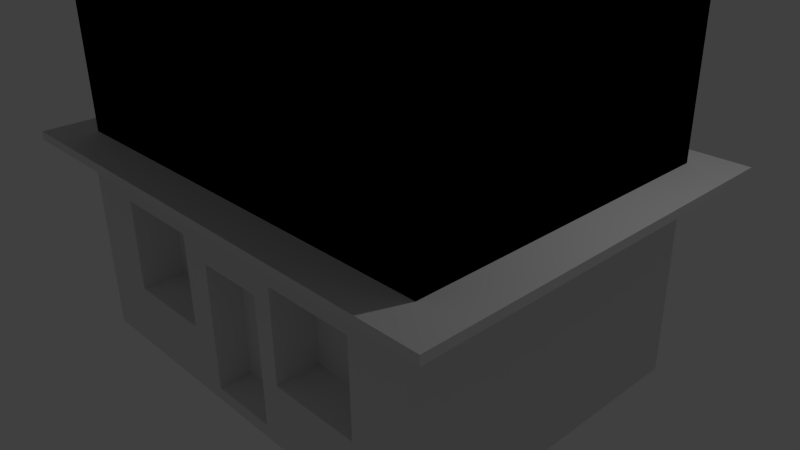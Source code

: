 # Source: h2.blend  (saved by Blender 2.76.0; exported with 4.5.12 LTS)
import bpy
from mathutils import Matrix  # noqa: F401  (used for matrix-valued properties, if any)

bpy.ops.wm.read_factory_settings(use_empty=True)
scene = bpy.context.scene
scene.name = 'Scene'

# ---- collections
col_collection_1 = bpy.data.collections.new('Collection 1'); scene.collection.children.link(col_collection_1)

# ---- materials (node trees are filled in below, after node groups)
mat_material_001 = bpy.data.materials.new('Material.001')
mat_material_001.alpha_threshold = 0.0
mat_material_001.use_transparent_shadow = False
mat_material_001.roughness = 0.5
mat_material_001.line_color = (0.0, 0.0, 0.0, 1.0)

# ---- material node trees

# ---- world
world_world = bpy.data.worlds.new('World'); scene.world = world_world
world_world.color = (0.05088, 0.05088, 0.05088)
world_world.use_sun_shadow = False
world_world.sun_shadow_jitter_overblur = 0.0
world_world.cycles.sampling_method = 'MANUAL'
world_world.cycles.sample_map_resolution = 256

# ---- cameras
cam_camera = bpy.data.cameras.new('Camera')
cam_camera.clip_end = 100.0
cam_camera.lens = 35.0
cam_camera.sensor_width = 32.0
cam_camera.sensor_height = 18.0
cam_camera.ortho_scale = 7.314
cam_camera.dof.focus_distance = 0.0
cam_camera.dof.aperture_fstop = 128.0

# ---- lights
light_lamp = bpy.data.lights.new('Lamp', 'POINT')
light_lamp.transmission_factor = 0.0
light_lamp.cutoff_distance = 30.0
light_lamp.energy = 100.0
light_lamp.shadow_buffer_clip_start = 1.001
light_lamp.shadow_soft_size = 0.1
light_lamp.shadow_maximum_resolution = 0.006
light_lamp.use_absolute_resolution = True
light_lamp.cycles.use_multiple_importance_sampling = False

# ---- meshes
me_cube_012 = bpy.data.meshes.new('Cube.012')
me_cube_012.from_pydata([(-1.0, -1.0, -1.0), (-1.0, -1.0, 1.0), (-1.0, 1.0, -1.0), (-1.0, 1.0, 1.0), (1.0, -1.0, -1.0), (1.0, -1.0, 1.0), (1.0, 1.0, -1.0), (1.0, 1.0, 1.0)], [], [(1, 3, 2, 0), (3, 7, 6, 2), (7, 5, 4, 6), (5, 1, 0, 4), (0, 2, 6, 4), (5, 7, 3, 1)])
me_cube_012.use_remesh_preserve_volume = False
me_cube_012.use_remesh_preserve_attributes = False
me_cube_012.use_mirror_vertex_groups = False
me_cube_012.update()
me_cube_011 = bpy.data.meshes.new('Cube.011')
me_cube_011.from_pydata([(1.0, 1.0, -1.0), (1.0, -1.0, -1.0), (-1.0, -1.0, -1.0), (-1.0, 1.0, -1.0), (-0.6928, 1.0, -0.5276), (-0.192, 1.0, -0.5276), (0.2247, 1.0, -0.5276), (0.7255, 1.0, -0.5276), (0.7255, 1.0, 0.6698), (1.0, 1.0, 1.0), (-0.192, 1.0, 0.6698), (0.2247, 1.0, 0.6698), (1.0, -1.0, 1.0), (0.2373, -1.0, -0.4033), (0.752, -1.0, 0.7006), (0.752, -1.0, -0.4033), (-1.0, -1.0, 1.0), (-1.0, 1.0, 1.0), (-0.6928, 1.0, 0.6698), (-0.6928, 0.7566, -0.5276), (-0.192, 0.7566, -0.5276), (-0.192, 0.7566, 0.6698), (0.752, -0.7512, -0.4033), (0.2373, -0.7512, -0.4033), (0.2373, -1.0, 0.7006), (-0.2344, -1.0, 0.7006), (-0.2344, -1.0, -0.4033), (-0.7492, -1.0, -0.4033), (-0.7492, -1.0, 0.7006), (0.752, -0.7512, 0.7006), (-0.6928, 0.7566, 0.6698), (0.2373, -0.7512, 0.7006), (-0.2344, -0.7512, 0.7006), (-0.2344, -0.7512, -0.4033), (-0.7492, -0.7512, -0.4033), (-0.7492, -0.7512, 0.7006), (0.2247, 0.7566, 0.6698), (0.2247, 0.7566, -0.5276), (0.7255, 0.7566, -0.5276), (0.7255, 0.7566, 0.6698)], [], [(0, 1, 2, 3), (0, 3, 4, 5, 6, 7, 8, 9), (5, 10, 9, 8, 11, 6), (0, 9, 12, 1), (13, 2, 1, 12, 14, 15), (2, 16, 17, 3), (3, 17, 9, 10, 18, 4), (5, 4, 19, 20), (10, 5, 20, 21), (9, 17, 16, 12), (13, 15, 22, 23), (2, 13, 24, 25, 26, 27), (2, 27, 28, 25, 24, 14, 12, 16), (15, 14, 29, 22), (18, 10, 21, 30), (4, 18, 30, 19), (21, 20, 19, 30), (24, 13, 23, 31), (31, 23, 22, 29), (26, 25, 32, 33), (27, 26, 33, 34), (28, 27, 34, 35), (25, 28, 35, 32), (14, 24, 31, 29), (35, 34, 33, 32), (6, 11, 36, 37), (7, 6, 37, 38), (39, 38, 37, 36), (11, 8, 39, 36), (8, 7, 38, 39)])
me_cube_011.materials.append(mat_material_001)
me_cube_011.use_remesh_preserve_volume = False
me_cube_011.use_remesh_preserve_attributes = False
me_cube_011.use_mirror_vertex_groups = False
me_cube_011.update()
me_cube_010 = bpy.data.meshes.new('Cube.010')
me_cube_010.from_pydata([(1.0, 1.0, -1.0), (1.0, -1.0, -1.0), (-1.0, -1.0, -1.0), (-1.0, 1.0, -1.0), (-0.6928, 1.0, -0.5276), (-0.192, 1.0, -0.5276), (0.2247, 1.0, -0.5276), (0.7255, 1.0, -0.5276), (0.7255, 1.0, 0.6698), (1.0, 1.0, 1.0), (-0.192, 1.0, 0.6698), (0.2247, 1.0, 0.6698), (1.0, -1.0, 1.0), (0.2373, -1.0, -0.4033), (0.752, -1.0, 0.7006), (0.752, -1.0, -0.4033), (-1.0, -1.0, 1.0), (-1.0, 1.0, 1.0), (-0.6928, 1.0, 0.6698), (-0.6928, 0.7566, -0.5276), (-0.192, 0.7566, -0.5276), (-0.192, 0.7566, 0.6698), (0.752, -0.7512, -0.4033), (0.2373, -0.7512, -0.4033), (0.2373, -1.0, 0.7006), (-0.2344, -1.0, 0.7006), (-0.2344, -1.0, -0.4033), (-0.7492, -1.0, -0.4033), (-0.7492, -1.0, 0.7006), (0.752, -0.7512, 0.7006), (-0.6928, 0.7566, 0.6698), (0.2373, -0.7512, 0.7006), (-0.2344, -0.7512, 0.7006), (-0.2344, -0.7512, -0.4033), (-0.7492, -0.7512, -0.4033), (-0.7492, -0.7512, 0.7006), (0.2247, 0.7566, 0.6698), (0.2247, 0.7566, -0.5276), (0.7255, 0.7566, -0.5276), (0.7255, 0.7566, 0.6698)], [], [(0, 1, 2, 3), (0, 3, 4, 5, 6, 7, 8, 9), (5, 10, 9, 8, 11, 6), (0, 9, 12, 1), (13, 2, 1, 12, 14, 15), (2, 16, 17, 3), (3, 17, 9, 10, 18, 4), (5, 4, 19, 20), (10, 5, 20, 21), (9, 17, 16, 12), (13, 15, 22, 23), (2, 13, 24, 25, 26, 27), (2, 27, 28, 25, 24, 14, 12, 16), (15, 14, 29, 22), (18, 10, 21, 30), (4, 18, 30, 19), (21, 20, 19, 30), (24, 13, 23, 31), (31, 23, 22, 29), (26, 25, 32, 33), (27, 26, 33, 34), (28, 27, 34, 35), (25, 28, 35, 32), (14, 24, 31, 29), (35, 34, 33, 32), (6, 11, 36, 37), (7, 6, 37, 38), (39, 38, 37, 36), (11, 8, 39, 36), (8, 7, 38, 39)])
me_cube_010.materials.append(mat_material_001)
me_cube_010.use_remesh_preserve_volume = False
me_cube_010.use_remesh_preserve_attributes = False
me_cube_010.use_mirror_vertex_groups = False
me_cube_010.update()
me_cube_009 = bpy.data.meshes.new('Cube.009')
me_cube_009.from_pydata([(-1.0, -1.0, -1.0), (-1.0, -1.0, 1.0), (-1.0, 1.0, -1.0), (-1.0, 1.0, 1.0), (1.0, -1.0, -1.0), (1.0, -1.0, 1.0), (1.0, 1.0, -1.0), (1.0, 1.0, 1.0)], [], [(1, 3, 2, 0), (3, 7, 6, 2), (7, 5, 4, 6), (5, 1, 0, 4), (0, 2, 6, 4), (5, 7, 3, 1)])
me_cube_009.use_remesh_preserve_volume = False
me_cube_009.use_remesh_preserve_attributes = False
me_cube_009.use_mirror_vertex_groups = False
me_cube_009.update()
me_cube_008 = bpy.data.meshes.new('Cube.008')
me_cube_008.from_pydata([(1.0, 1.0, -1.0), (1.0, -1.0, -1.0), (-1.0, -1.0, -1.0), (-1.0, 1.0, -1.0), (-0.6965, 1.0, 0.6909), (-0.6965, 1.0, -0.5066), (-1.0, 1.0, 1.0), (0.8222, 1.0, 0.6909), (0.3213, 1.0, 0.6909), (-0.1956, 1.0, 0.6909), (-0.1956, 1.0, -0.5066), (0.3213, 1.0, -0.5066), (1.0, 1.0, 1.0), (1.0, -1.0, 1.0), (0.1935, -1.0, -0.4008), (-0.2738, -1.0, -0.4008), (-0.7886, -1.0, -0.4008), (0.7083, -1.0, 0.7031), (0.7083, -1.0, -0.4008), (-1.0, -1.0, 1.0), (0.8222, 0.7818, 0.6909), (0.3213, 0.7818, 0.6909), (0.3213, 0.7818, -0.5066), (0.8222, 1.0, -0.5066), (0.7083, -0.726, -0.4008), (0.1935, -0.726, -0.4008), (0.1935, -1.0, 0.7031), (-0.2738, -1.0, 0.7031), (-0.2738, -0.726, -0.4008), (-0.7886, -0.726, -0.4008), (-0.7886, -1.0, 0.7031), (0.7083, -0.726, 0.7031), (0.8222, 0.7818, -0.5066), (0.1935, -0.726, 0.7031), (-0.2738, -0.726, 0.7031), (-0.7886, -0.726, 0.7031), (-0.6965, 0.7818, 0.6909), (-0.6965, 0.7818, -0.5066), (-0.1956, 0.7818, -0.5066), (-0.1956, 0.7818, 0.6909)], [], [(0, 1, 2, 3), (4, 5, 3, 6, 7, 8, 9), (5, 10, 9, 8, 11, 0, 3), (0, 12, 13, 1), (14, 15, 16, 2, 1, 13, 17, 18), (2, 19, 6, 3), (8, 7, 20, 21), (11, 8, 21, 22), (11, 23, 7, 6, 12, 0), (12, 6, 19, 13), (14, 18, 24, 25), (26, 17, 13, 27, 15, 14), (16, 15, 28, 29), (30, 27, 13, 19, 2, 16), (18, 17, 31, 24), (7, 23, 32, 20), (20, 32, 22, 21), (23, 11, 22, 32), (26, 14, 25, 33), (33, 25, 24, 31), (17, 26, 33, 31), (15, 27, 34, 28), (30, 16, 29, 35), (35, 29, 28, 34), (27, 30, 35, 34), (5, 4, 36, 37), (10, 5, 37, 38), (39, 38, 37, 36), (4, 9, 39, 36), (9, 10, 38, 39)])
me_cube_008.materials.append(mat_material_001)
me_cube_008.use_remesh_preserve_volume = False
me_cube_008.use_remesh_preserve_attributes = False
me_cube_008.use_mirror_vertex_groups = False
me_cube_008.update()
me_cube_007 = bpy.data.meshes.new('Cube.007')
me_cube_007.from_pydata([(-1.0, -1.0, -1.0), (-1.0, -1.0, 1.0), (-1.0, 1.0, -1.0), (-1.0, 1.0, 1.0), (1.0, -1.0, -1.0), (1.0, -1.0, 1.0), (1.0, 1.0, -1.0), (1.0, 1.0, 1.0)], [], [(1, 3, 2, 0), (3, 7, 6, 2), (7, 5, 4, 6), (5, 1, 0, 4), (0, 2, 6, 4), (5, 7, 3, 1)])
me_cube_007.use_remesh_preserve_volume = False
me_cube_007.use_remesh_preserve_attributes = False
me_cube_007.use_mirror_vertex_groups = False
me_cube_007.update()
me_cube_002 = bpy.data.meshes.new('Cube.002')
me_cube_002.from_pydata([(-1.0, -1.0, -1.0), (-1.0, -1.0, 1.0), (-1.0, 1.0, -1.0), (-1.0, 1.0, 1.0), (1.0, -1.0, -1.0), (1.0, -1.0, 1.0), (1.0, 1.0, -1.0), (1.0, 1.0, 1.0)], [], [(1, 3, 2, 0), (3, 7, 6, 2), (7, 5, 4, 6), (5, 1, 0, 4), (0, 2, 6, 4), (5, 7, 3, 1)])
me_cube_002.use_remesh_preserve_volume = False
me_cube_002.use_remesh_preserve_attributes = False
me_cube_002.use_mirror_vertex_groups = False
me_cube_002.update()
me_cube_003 = bpy.data.meshes.new('Cube.003')
me_cube_003.from_pydata([(-1.0, -1.0, -1.0), (-1.0, -1.0, 1.0), (-1.0, 1.0, -1.0), (-1.0, 1.0, 1.0), (1.0, -1.0, -1.0), (1.0, -1.0, 1.0), (1.0, 1.0, -1.0), (1.0, 1.0, 1.0)], [], [(1, 3, 2, 0), (3, 7, 6, 2), (7, 5, 4, 6), (5, 1, 0, 4), (0, 2, 6, 4), (5, 7, 3, 1)])
me_cube_003.use_remesh_preserve_volume = False
me_cube_003.use_remesh_preserve_attributes = False
me_cube_003.use_mirror_vertex_groups = False
me_cube_003.update()
me_cube_004 = bpy.data.meshes.new('Cube.004')
me_cube_004.from_pydata([(1.0, 1.0, -1.0), (1.0, -1.0, -1.0), (-1.0, -1.0, -1.0), (-1.0, 1.0, -1.0), (-0.6965, 1.0, 0.6909), (-0.6965, 1.0, -0.5066), (-1.0, 1.0, 1.0), (0.8222, 1.0, 0.6909), (0.3213, 1.0, 0.6909), (-0.1956, 1.0, 0.6909), (-0.1956, 1.0, -0.5066), (0.3213, 1.0, -0.5066), (1.0, 1.0, 1.0), (1.0, -1.0, 1.0), (0.1935, -1.0, -0.4008), (-0.2738, -1.0, -0.4008), (-0.7886, -1.0, -0.4008), (0.7083, -1.0, 0.7031), (0.7083, -1.0, -0.4008), (-1.0, -1.0, 1.0), (0.8222, 0.7818, 0.6909), (0.3213, 0.7818, 0.6909), (0.3213, 0.7818, -0.5066), (0.8222, 1.0, -0.5066), (0.7083, -0.726, -0.4008), (0.1935, -0.726, -0.4008), (0.1935, -1.0, 0.7031), (-0.2738, -1.0, 0.7031), (-0.2738, -0.726, -0.4008), (-0.7886, -0.726, -0.4008), (-0.7886, -1.0, 0.7031), (0.7083, -0.726, 0.7031), (0.8222, 0.7818, -0.5066), (0.1935, -0.726, 0.7031), (-0.2738, -0.726, 0.7031), (-0.7886, -0.726, 0.7031), (-0.6965, 0.7818, 0.6909), (-0.6965, 0.7818, -0.5066), (-0.1956, 0.7818, -0.5066), (-0.1956, 0.7818, 0.6909)], [], [(0, 1, 2, 3), (4, 5, 3, 6, 7, 8, 9), (5, 10, 9, 8, 11, 0, 3), (0, 12, 13, 1), (14, 15, 16, 2, 1, 13, 17, 18), (2, 19, 6, 3), (8, 7, 20, 21), (11, 8, 21, 22), (11, 23, 7, 6, 12, 0), (12, 6, 19, 13), (14, 18, 24, 25), (26, 17, 13, 27, 15, 14), (16, 15, 28, 29), (30, 27, 13, 19, 2, 16), (18, 17, 31, 24), (7, 23, 32, 20), (20, 32, 22, 21), (23, 11, 22, 32), (26, 14, 25, 33), (33, 25, 24, 31), (17, 26, 33, 31), (15, 27, 34, 28), (30, 16, 29, 35), (35, 29, 28, 34), (27, 30, 35, 34), (5, 4, 36, 37), (10, 5, 37, 38), (39, 38, 37, 36), (4, 9, 39, 36), (9, 10, 38, 39)])
me_cube_004.materials.append(mat_material_001)
me_cube_004.use_remesh_preserve_volume = False
me_cube_004.use_remesh_preserve_attributes = False
me_cube_004.use_mirror_vertex_groups = False
me_cube_004.update()
me_cube_005 = bpy.data.meshes.new('Cube.005')
me_cube_005.from_pydata([(1.0, 1.0, -1.0), (1.0, -1.0, -1.0), (-1.0, -1.0, -1.0), (-1.0, 1.0, -1.0), (-0.6928, 1.0, -0.5276), (-0.192, 1.0, -0.5276), (0.2247, 1.0, -0.5276), (0.7255, 1.0, -0.5276), (0.7255, 1.0, 0.6698), (1.0, 1.0, 1.0), (-0.192, 1.0, 0.6698), (0.2247, 1.0, 0.6698), (1.0, -1.0, 1.0), (0.2373, -1.0, -0.4033), (0.752, -1.0, 0.7006), (0.752, -1.0, -0.4033), (-1.0, -1.0, 1.0), (-1.0, 1.0, 1.0), (-0.6928, 1.0, 0.6698), (-0.6928, 0.7566, -0.5276), (-0.192, 0.7566, -0.5276), (-0.192, 0.7566, 0.6698), (0.752, -0.7512, -0.4033), (0.2373, -0.7512, -0.4033), (0.2373, -1.0, 0.7006), (-0.2344, -1.0, 0.7006), (-0.2344, -1.0, -0.4033), (-0.7492, -1.0, -0.4033), (-0.7492, -1.0, 0.7006), (0.752, -0.7512, 0.7006), (-0.6928, 0.7566, 0.6698), (0.2373, -0.7512, 0.7006), (-0.2344, -0.7512, 0.7006), (-0.2344, -0.7512, -0.4033), (-0.7492, -0.7512, -0.4033), (-0.7492, -0.7512, 0.7006), (0.2247, 0.7566, 0.6698), (0.2247, 0.7566, -0.5276), (0.7255, 0.7566, -0.5276), (0.7255, 0.7566, 0.6698)], [], [(0, 1, 2, 3), (0, 3, 4, 5, 6, 7, 8, 9), (5, 10, 9, 8, 11, 6), (0, 9, 12, 1), (13, 2, 1, 12, 14, 15), (2, 16, 17, 3), (3, 17, 9, 10, 18, 4), (5, 4, 19, 20), (10, 5, 20, 21), (9, 17, 16, 12), (13, 15, 22, 23), (2, 13, 24, 25, 26, 27), (2, 27, 28, 25, 24, 14, 12, 16), (15, 14, 29, 22), (18, 10, 21, 30), (4, 18, 30, 19), (21, 20, 19, 30), (24, 13, 23, 31), (31, 23, 22, 29), (26, 25, 32, 33), (27, 26, 33, 34), (28, 27, 34, 35), (25, 28, 35, 32), (14, 24, 31, 29), (35, 34, 33, 32), (6, 11, 36, 37), (7, 6, 37, 38), (39, 38, 37, 36), (11, 8, 39, 36), (8, 7, 38, 39)])
me_cube_005.materials.append(mat_material_001)
me_cube_005.use_remesh_preserve_volume = False
me_cube_005.use_remesh_preserve_attributes = False
me_cube_005.use_mirror_vertex_groups = False
me_cube_005.update()
me_cube_006 = bpy.data.meshes.new('Cube.006')
me_cube_006.from_pydata([(-1.0, -1.0, -1.0), (-1.0, -1.0, 1.0), (-1.0, 1.0, -1.0), (-1.0, 1.0, 1.0), (1.0, -1.0, -1.0), (1.0, -1.0, 1.0), (1.0, 1.0, -1.0), (1.0, 1.0, 1.0)], [], [(1, 3, 2, 0), (3, 7, 6, 2), (7, 5, 4, 6), (5, 1, 0, 4), (0, 2, 6, 4)])
me_cube_006.use_remesh_preserve_volume = False
me_cube_006.use_remesh_preserve_attributes = False
me_cube_006.use_mirror_vertex_groups = False
me_cube_006.update()
me_cube_001 = bpy.data.meshes.new('Cube.001')
me_cube_001.from_pydata([(1.0, 1.0, -1.0), (1.0, -1.0, -1.0), (-1.0, -1.0, -1.0), (-1.0, 1.0, -1.0), (1.0, 1.0, 1.0), (-1.0, 1.0, 1.0), (1.0, -1.0, 1.0), (0.715, -1.0, 0.5631), (0.715, -1.0, -0.362), (0.2837, -1.0, -0.362), (0.1884, -1.0, -0.362), (0.1884, -1.0, -0.8713), (-0.1402, -1.0, -0.8713), (-0.1402, -1.0, -0.362), (-0.2852, -1.0, -0.362), (-0.7166, -1.0, -0.362), (-1.0, -1.0, 1.0), (-0.2852, -1.0, 0.5631), (-0.1402, -1.0, 0.3965), (0.1884, -1.0, 0.3965), (0.2837, -1.0, 0.5631), (0.715, -0.7289, 0.5631), (0.715, -0.7289, -0.362), (0.2837, -0.7289, -0.362), (-0.2852, -0.7289, -0.362), (-0.7166, -0.7289, -0.362), (-0.7166, -1.0, 0.5631), (-0.2852, -0.7289, 0.5631), (0.2837, -0.7289, 0.5631), (-0.7166, -0.7289, 0.5631), (-0.1402, -0.7977, -0.8713), (-0.1402, -0.7977, 0.3965), (0.1884, -0.7977, 0.3965), (0.1884, -0.7977, -0.8713)], [], [(0, 1, 2, 3), (4, 0, 3, 5), (0, 4, 6, 1), (1, 6, 7, 8, 9, 10, 11, 12, 13, 14, 15, 2), (2, 16, 5, 3), (4, 5, 16, 6), (6, 17, 14, 13, 18, 19, 10, 9, 20, 7), (8, 7, 21, 22), (9, 8, 22, 23), (15, 14, 24, 25), (2, 15, 26, 17, 6, 16), (14, 17, 27, 24), (20, 9, 23, 28), (7, 20, 28, 21), (28, 23, 22, 21), (26, 15, 25, 29), (29, 25, 24, 27), (17, 26, 29, 27), (18, 13, 12, 30, 31), (19, 18, 31, 32), (31, 30, 33, 32), (12, 11, 33, 30), (32, 33, 11, 10, 19)])
me_cube_001.materials.append(mat_material_001)
me_cube_001.use_remesh_preserve_volume = False
me_cube_001.use_remesh_preserve_attributes = False
me_cube_001.use_mirror_vertex_groups = False
me_cube_001.update()
me_cylinder = bpy.data.meshes.new('Cylinder')
me_cylinder.from_pydata([(0.0, 1.0, -1.0), (0.0, 1.0, 1.0), (0.1951, 0.9808, -1.0), (0.1951, 0.9808, 1.0), (0.3827, 0.9239, -1.0), (0.3827, 0.9239, 1.0), (0.5556, 0.8315, -1.0), (0.5556, 0.8315, 1.0), (0.7071, 0.7071, -1.0), (0.7071, 0.7071, 1.0), (0.8315, 0.5556, -1.0), (0.8315, 0.5556, 1.0), (0.9239, 0.3827, -1.0), (0.9239, 0.3827, 1.0), (0.9808, 0.1951, -1.0), (0.9808, 0.1951, 1.0), (1.0, 7.55e-08, -1.0), (1.0, 7.55e-08, 1.0), (0.9808, -0.1951, -1.0), (0.9808, -0.1951, 1.0), (0.9239, -0.3827, -1.0), (0.9239, -0.3827, 1.0), (0.8315, -0.5556, -1.0), (0.8315, -0.5556, 1.0), (0.7071, -0.7071, -1.0), (0.7071, -0.7071, 1.0), (0.5556, -0.8315, -1.0), (0.5556, -0.8315, 1.0), (0.3827, -0.9239, -1.0), (0.3827, -0.9239, 1.0), (0.1951, -0.9808, -1.0), (0.1951, -0.9808, 1.0), (-3.258e-07, -1.0, -1.0), (-3.258e-07, -1.0, 1.0), (-0.1951, -0.9808, -1.0), (-0.1951, -0.9808, 1.0), (-0.3827, -0.9239, -1.0), (-0.3827, -0.9239, 1.0), (-0.5556, -0.8315, -1.0), (-0.5556, -0.8315, 1.0), (-0.7071, -0.7071, -1.0), (-0.7071, -0.7071, 1.0), (-0.8315, -0.5556, -1.0), (-0.8315, -0.5556, 1.0), (-0.9239, -0.3827, -1.0), (-0.9239, -0.3827, 1.0), (-0.9808, -0.1951, -1.0), (-0.9808, -0.1951, 1.0), (-1.0, 9.656e-07, -1.0), (-1.0, 9.656e-07, 1.0), (-0.9808, 0.1951, -1.0), (-0.9808, 0.1951, 1.0), (-0.9239, 0.3827, -1.0), (-0.9239, 0.3827, 1.0), (-0.8315, 0.5556, -1.0), (-0.8315, 0.5556, 1.0), (-0.7071, 0.7071, -1.0), (-0.7071, 0.7071, 1.0), (-0.5556, 0.8315, -1.0), (-0.5556, 0.8315, 1.0), (-0.3827, 0.9239, -1.0), (-0.3827, 0.9239, 1.0), (-0.1951, 0.9808, -1.0), (-0.1951, 0.9808, 1.0)], [], [(0, 1, 3, 2), (2, 3, 5, 4), (4, 5, 7, 6), (6, 7, 9, 8), (8, 9, 11, 10), (10, 11, 13, 12), (12, 13, 15, 14), (14, 15, 17, 16), (16, 17, 19, 18), (18, 19, 21, 20), (20, 21, 23, 22), (22, 23, 25, 24), (24, 25, 27, 26), (26, 27, 29, 28), (28, 29, 31, 30), (30, 31, 33, 32), (32, 33, 35, 34), (34, 35, 37, 36), (36, 37, 39, 38), (38, 39, 41, 40), (40, 41, 43, 42), (42, 43, 45, 44), (44, 45, 47, 46), (46, 47, 49, 48), (48, 49, 51, 50), (50, 51, 53, 52), (52, 53, 55, 54), (54, 55, 57, 56), (56, 57, 59, 58), (58, 59, 61, 60), (3, 1, 63, 61, 59, 57, 55, 53, 51, 49, 47, 45, 43, 41, 39, 37, 35, 33, 31, 29, 27, 25, 23, 21, 19, 17, 15, 13, 11, 9, 7, 5), (62, 63, 1, 0), (60, 61, 63, 62), (0, 2, 4, 6, 8, 10, 12, 14, 16, 18, 20, 22, 24, 26, 28, 30, 32, 34, 36, 38, 40, 42, 44, 46, 48, 50, 52, 54, 56, 58, 60, 62)])
me_cylinder.use_remesh_preserve_volume = False
me_cylinder.use_remesh_preserve_attributes = False
me_cylinder.use_mirror_vertex_groups = False
me_cylinder.update()

# ---- objects
ob_cube_011 = bpy.data.objects.new('Cube.011', me_cube_012)
ob_cube_010 = bpy.data.objects.new('Cube.010', me_cube_011)
ob_cube_009 = bpy.data.objects.new('Cube.009', me_cube_010)
ob_cube_008 = bpy.data.objects.new('Cube.008', me_cube_009)
ob_cube_007 = bpy.data.objects.new('Cube.007', me_cube_008)
ob_cube_006 = bpy.data.objects.new('Cube.006', me_cube_007)
ob_lamp = bpy.data.objects.new('Lamp', light_lamp)
ob_camera = bpy.data.objects.new('Camera', cam_camera)
ob_cube_001 = bpy.data.objects.new('Cube.001', me_cube_002)
ob_cube_002 = bpy.data.objects.new('Cube.002', me_cube_003)
ob_cube_003 = bpy.data.objects.new('Cube.003', me_cube_004)
ob_cube_004 = bpy.data.objects.new('Cube.004', me_cube_005)
ob_cube_005 = bpy.data.objects.new('Cube.005', me_cube_006)
ob_cube = bpy.data.objects.new('Cube', me_cube_001)
ob_cylinder = bpy.data.objects.new('Cylinder', me_cylinder)

# ---- transforms, parenting, visibility, modifiers, constraints
ob_cube_011.location = (-0.07814, 0.3448, 9.593)
ob_cube_011.scale = (3.477, 2.65, 0.05741)
ob_cube_011.lineart.crease_threshold = 0.0
ob_cube_010.location = (-0.1136, 0.345, 10.95)
ob_cube_010.scale = (2.934, 2.188, 1.368)
ob_cube_010.lock_rotations_4d = False
ob_cube_010.empty_display_type = 'ARROWS'
ob_cube_010.lineart.crease_threshold = 0.0
_m = ob_cube_010.modifiers.new('Boolean.001', 'BOOLEAN')
_m.solver = 'FAST'
ob_cube_009.location = (-0.1319, 0.2367, 8.19)
ob_cube_009.scale = (2.934, 2.188, 1.368)
ob_cube_009.lock_rotations_4d = False
ob_cube_009.empty_display_type = 'ARROWS'
ob_cube_009.lineart.crease_threshold = 0.0
_m = ob_cube_009.modifiers.new('Boolean.001', 'BOOLEAN')
_m.solver = 'FAST'
ob_cube_008.location = (-0.09649, 0.2365, 6.838)
ob_cube_008.scale = (3.477, 2.65, 0.05741)
ob_cube_008.lineart.crease_threshold = 0.0
ob_cube_007.location = (-0.02678, 0.116, 2.775)
ob_cube_007.scale = (2.934, 2.188, 1.368)
ob_cube_007.lock_rotations_4d = False
ob_cube_007.empty_display_type = 'ARROWS'
ob_cube_007.lineart.crease_threshold = 0.0
ob_cube_006.location = (-0.002107, 0.1708, 4.161)
ob_cube_006.scale = (3.477, 2.65, 0.05741)
ob_cube_006.lineart.crease_threshold = 0.0
ob_lamp.location = (4.076, 1.005, 5.904)
ob_lamp.rotation_euler = (0.6503, 0.05522, 1.866)
ob_lamp.lock_rotations_4d = False
ob_lamp.empty_display_type = 'ARROWS'
ob_lamp.color = (0.0, 0.0, 0.0, 0.0)
ob_lamp.lineart.crease_threshold = 0.0
ob_camera.location = (7.481, -6.508, 5.344)
ob_camera.rotation_euler = (1.109, 0.01082, 0.8149)
ob_camera.lock_rotations_4d = False
ob_camera.empty_display_type = 'ARROWS'
ob_camera.color = (0.0, 0.0, 0.0, 0.0)
ob_camera.display_type = 'WIRE'
ob_camera.lineart.crease_threshold = 0.0
ob_cube_001.location = (0.01384, 0.05483, 1.387)
ob_cube_001.scale = (3.477, 2.65, 0.05741)
ob_cube_001.lineart.crease_threshold = 0.0
ob_cube_002.location = (-0.002107, 0.1708, 4.161)
ob_cube_002.scale = (3.477, 2.65, 0.05741)
ob_cube_002.lineart.crease_threshold = 0.0
ob_cube_003.location = (-0.02678, 0.116, 2.775)
ob_cube_003.scale = (2.934, 2.188, 1.368)
ob_cube_003.lock_rotations_4d = False
ob_cube_003.empty_display_type = 'ARROWS'
ob_cube_003.lineart.crease_threshold = 0.0
ob_cube_004.location = (-0.03752, 0.1711, 5.514)
ob_cube_004.scale = (2.934, 2.188, 1.368)
ob_cube_004.lock_rotations_4d = False
ob_cube_004.empty_display_type = 'ARROWS'
ob_cube_004.lineart.crease_threshold = 0.0
_m = ob_cube_004.modifiers.new('Boolean.001', 'BOOLEAN')
_m.solver = 'FAST'
ob_cube_005.location = (-0.185, 0.2259, 12.59)
ob_cube_005.scale = (3.161, 2.41, 0.4988)
ob_cube_005.lineart.crease_threshold = 0.0
ob_cube.location = (0.008812, 0.0, 0.0)
ob_cube.scale = (2.934, 2.188, 1.368)
ob_cube.lock_rotations_4d = False
ob_cube.empty_display_type = 'ARROWS'
ob_cube.lineart.crease_threshold = 0.0
ob_cylinder.location = (-0.1926, 0.5529, 13.11)
ob_cylinder.scale = (-0.8322, -0.8322, -0.8322)
ob_cylinder.lineart.crease_threshold = 0.0

# ---- collection membership
col_collection_1.objects.link(ob_cube_011)
col_collection_1.objects.link(ob_cube_010)
col_collection_1.objects.link(ob_cube_009)
col_collection_1.objects.link(ob_cube_008)
col_collection_1.objects.link(ob_cube_007)
col_collection_1.objects.link(ob_cube_006)
col_collection_1.objects.link(ob_lamp)
col_collection_1.objects.link(ob_camera)
col_collection_1.objects.link(ob_cube_001)
col_collection_1.objects.link(ob_cube_002)
col_collection_1.objects.link(ob_cube_003)
col_collection_1.objects.link(ob_cube_004)
col_collection_1.objects.link(ob_cube_005)
col_collection_1.objects.link(ob_cube)
col_collection_1.objects.link(ob_cylinder)

# ---- scene / render settings (as saved in the file)
scene.camera = ob_camera
scene.frame_start = 1; scene.frame_end = 250; scene.frame_set(1)
scene.render.engine = 'BLENDER_EEVEE_NEXT'
scene.render.resolution_percentage = 50
scene.render.dither_intensity = 0.0
scene.cycles.use_denoising = False
scene.cycles.samples = 10
scene.cycles.sampling_pattern = 'TABULATED_SOBOL'
scene.cycles.light_sampling_threshold = 0.0
scene.cycles.use_adaptive_sampling = False
scene.cycles.use_light_tree = False
scene.cycles.blur_glossy = 0.0
scene.cycles.pixel_filter_type = 'GAUSSIAN'
scene.cycles.sample_clamp_indirect = 0.0
scene.view_settings.view_transform = 'Standard'
bpy.context.view_layer.update()

